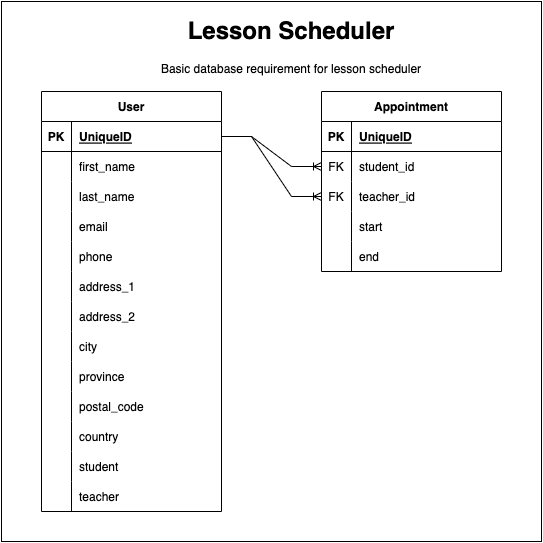

The diagram above was exported from draw.io. Its source (the exported page's mxGraphModel, read from the mxfile embedded in the PNG):
<mxGraphModel dx="1034" dy="1870" grid="1" gridSize="10" guides="1" tooltips="1" connect="1" arrows="1" fold="1" page="1" pageScale="1" pageWidth="850" pageHeight="1100" math="0" shadow="0" extFonts="Permanent Marker^https://fonts.googleapis.com/css?family=Permanent+Marker">
  <root>
    <mxCell id="0" />
    <mxCell id="1" parent="0" />
    <mxCell id="YE6ZBaIOZWWacDslIlnb-67" value="" style="rounded=0;whiteSpace=wrap;html=1;" vertex="1" parent="1">
      <mxGeometry x="80" y="-50" width="540" height="540" as="geometry" />
    </mxCell>
    <mxCell id="YE6ZBaIOZWWacDslIlnb-1" value="User" style="shape=table;startSize=30;container=1;collapsible=1;childLayout=tableLayout;fixedRows=1;rowLines=0;fontStyle=1;align=center;resizeLast=1;" vertex="1" parent="1">
      <mxGeometry x="120" y="40" width="180" height="420" as="geometry" />
    </mxCell>
    <mxCell id="YE6ZBaIOZWWacDslIlnb-2" value="" style="shape=tableRow;horizontal=0;startSize=0;swimlaneHead=0;swimlaneBody=0;fillColor=none;collapsible=0;dropTarget=0;points=[[0,0.5],[1,0.5]];portConstraint=eastwest;top=0;left=0;right=0;bottom=1;" vertex="1" parent="YE6ZBaIOZWWacDslIlnb-1">
      <mxGeometry y="30" width="180" height="30" as="geometry" />
    </mxCell>
    <mxCell id="YE6ZBaIOZWWacDslIlnb-3" value="PK" style="shape=partialRectangle;connectable=0;fillColor=none;top=0;left=0;bottom=0;right=0;fontStyle=1;overflow=hidden;" vertex="1" parent="YE6ZBaIOZWWacDslIlnb-2">
      <mxGeometry width="30" height="30" as="geometry">
        <mxRectangle width="30" height="30" as="alternateBounds" />
      </mxGeometry>
    </mxCell>
    <mxCell id="YE6ZBaIOZWWacDslIlnb-4" value="UniqueID" style="shape=partialRectangle;connectable=0;fillColor=none;top=0;left=0;bottom=0;right=0;align=left;spacingLeft=6;fontStyle=5;overflow=hidden;" vertex="1" parent="YE6ZBaIOZWWacDslIlnb-2">
      <mxGeometry x="30" width="150" height="30" as="geometry">
        <mxRectangle width="150" height="30" as="alternateBounds" />
      </mxGeometry>
    </mxCell>
    <mxCell id="YE6ZBaIOZWWacDslIlnb-5" value="" style="shape=tableRow;horizontal=0;startSize=0;swimlaneHead=0;swimlaneBody=0;fillColor=none;collapsible=0;dropTarget=0;points=[[0,0.5],[1,0.5]];portConstraint=eastwest;top=0;left=0;right=0;bottom=0;" vertex="1" parent="YE6ZBaIOZWWacDslIlnb-1">
      <mxGeometry y="60" width="180" height="30" as="geometry" />
    </mxCell>
    <mxCell id="YE6ZBaIOZWWacDslIlnb-6" value="" style="shape=partialRectangle;connectable=0;fillColor=none;top=0;left=0;bottom=0;right=0;editable=1;overflow=hidden;" vertex="1" parent="YE6ZBaIOZWWacDslIlnb-5">
      <mxGeometry width="30" height="30" as="geometry">
        <mxRectangle width="30" height="30" as="alternateBounds" />
      </mxGeometry>
    </mxCell>
    <mxCell id="YE6ZBaIOZWWacDslIlnb-7" value="first_name" style="shape=partialRectangle;connectable=0;fillColor=none;top=0;left=0;bottom=0;right=0;align=left;spacingLeft=6;overflow=hidden;" vertex="1" parent="YE6ZBaIOZWWacDslIlnb-5">
      <mxGeometry x="30" width="150" height="30" as="geometry">
        <mxRectangle width="150" height="30" as="alternateBounds" />
      </mxGeometry>
    </mxCell>
    <mxCell id="YE6ZBaIOZWWacDslIlnb-8" value="" style="shape=tableRow;horizontal=0;startSize=0;swimlaneHead=0;swimlaneBody=0;fillColor=none;collapsible=0;dropTarget=0;points=[[0,0.5],[1,0.5]];portConstraint=eastwest;top=0;left=0;right=0;bottom=0;" vertex="1" parent="YE6ZBaIOZWWacDslIlnb-1">
      <mxGeometry y="90" width="180" height="30" as="geometry" />
    </mxCell>
    <mxCell id="YE6ZBaIOZWWacDslIlnb-9" value="" style="shape=partialRectangle;connectable=0;fillColor=none;top=0;left=0;bottom=0;right=0;editable=1;overflow=hidden;" vertex="1" parent="YE6ZBaIOZWWacDslIlnb-8">
      <mxGeometry width="30" height="30" as="geometry">
        <mxRectangle width="30" height="30" as="alternateBounds" />
      </mxGeometry>
    </mxCell>
    <mxCell id="YE6ZBaIOZWWacDslIlnb-10" value="last_name" style="shape=partialRectangle;connectable=0;fillColor=none;top=0;left=0;bottom=0;right=0;align=left;spacingLeft=6;overflow=hidden;" vertex="1" parent="YE6ZBaIOZWWacDslIlnb-8">
      <mxGeometry x="30" width="150" height="30" as="geometry">
        <mxRectangle width="150" height="30" as="alternateBounds" />
      </mxGeometry>
    </mxCell>
    <mxCell id="YE6ZBaIOZWWacDslIlnb-11" value="" style="shape=tableRow;horizontal=0;startSize=0;swimlaneHead=0;swimlaneBody=0;fillColor=none;collapsible=0;dropTarget=0;points=[[0,0.5],[1,0.5]];portConstraint=eastwest;top=0;left=0;right=0;bottom=0;" vertex="1" parent="YE6ZBaIOZWWacDslIlnb-1">
      <mxGeometry y="120" width="180" height="30" as="geometry" />
    </mxCell>
    <mxCell id="YE6ZBaIOZWWacDslIlnb-12" value="" style="shape=partialRectangle;connectable=0;fillColor=none;top=0;left=0;bottom=0;right=0;editable=1;overflow=hidden;" vertex="1" parent="YE6ZBaIOZWWacDslIlnb-11">
      <mxGeometry width="30" height="30" as="geometry">
        <mxRectangle width="30" height="30" as="alternateBounds" />
      </mxGeometry>
    </mxCell>
    <mxCell id="YE6ZBaIOZWWacDslIlnb-13" value="email" style="shape=partialRectangle;connectable=0;fillColor=none;top=0;left=0;bottom=0;right=0;align=left;spacingLeft=6;overflow=hidden;" vertex="1" parent="YE6ZBaIOZWWacDslIlnb-11">
      <mxGeometry x="30" width="150" height="30" as="geometry">
        <mxRectangle width="150" height="30" as="alternateBounds" />
      </mxGeometry>
    </mxCell>
    <mxCell id="YE6ZBaIOZWWacDslIlnb-14" value="" style="shape=tableRow;horizontal=0;startSize=0;swimlaneHead=0;swimlaneBody=0;fillColor=none;collapsible=0;dropTarget=0;points=[[0,0.5],[1,0.5]];portConstraint=eastwest;top=0;left=0;right=0;bottom=0;" vertex="1" parent="YE6ZBaIOZWWacDslIlnb-1">
      <mxGeometry y="150" width="180" height="30" as="geometry" />
    </mxCell>
    <mxCell id="YE6ZBaIOZWWacDslIlnb-15" value="" style="shape=partialRectangle;connectable=0;fillColor=none;top=0;left=0;bottom=0;right=0;editable=1;overflow=hidden;" vertex="1" parent="YE6ZBaIOZWWacDslIlnb-14">
      <mxGeometry width="30" height="30" as="geometry">
        <mxRectangle width="30" height="30" as="alternateBounds" />
      </mxGeometry>
    </mxCell>
    <mxCell id="YE6ZBaIOZWWacDslIlnb-16" value="phone" style="shape=partialRectangle;connectable=0;fillColor=none;top=0;left=0;bottom=0;right=0;align=left;spacingLeft=6;overflow=hidden;" vertex="1" parent="YE6ZBaIOZWWacDslIlnb-14">
      <mxGeometry x="30" width="150" height="30" as="geometry">
        <mxRectangle width="150" height="30" as="alternateBounds" />
      </mxGeometry>
    </mxCell>
    <mxCell id="YE6ZBaIOZWWacDslIlnb-17" value="" style="shape=tableRow;horizontal=0;startSize=0;swimlaneHead=0;swimlaneBody=0;fillColor=none;collapsible=0;dropTarget=0;points=[[0,0.5],[1,0.5]];portConstraint=eastwest;top=0;left=0;right=0;bottom=0;" vertex="1" parent="YE6ZBaIOZWWacDslIlnb-1">
      <mxGeometry y="180" width="180" height="30" as="geometry" />
    </mxCell>
    <mxCell id="YE6ZBaIOZWWacDslIlnb-18" value="" style="shape=partialRectangle;connectable=0;fillColor=none;top=0;left=0;bottom=0;right=0;editable=1;overflow=hidden;" vertex="1" parent="YE6ZBaIOZWWacDslIlnb-17">
      <mxGeometry width="30" height="30" as="geometry">
        <mxRectangle width="30" height="30" as="alternateBounds" />
      </mxGeometry>
    </mxCell>
    <mxCell id="YE6ZBaIOZWWacDslIlnb-19" value="address_1" style="shape=partialRectangle;connectable=0;fillColor=none;top=0;left=0;bottom=0;right=0;align=left;spacingLeft=6;overflow=hidden;" vertex="1" parent="YE6ZBaIOZWWacDslIlnb-17">
      <mxGeometry x="30" width="150" height="30" as="geometry">
        <mxRectangle width="150" height="30" as="alternateBounds" />
      </mxGeometry>
    </mxCell>
    <mxCell id="YE6ZBaIOZWWacDslIlnb-20" value="" style="shape=tableRow;horizontal=0;startSize=0;swimlaneHead=0;swimlaneBody=0;fillColor=none;collapsible=0;dropTarget=0;points=[[0,0.5],[1,0.5]];portConstraint=eastwest;top=0;left=0;right=0;bottom=0;" vertex="1" parent="YE6ZBaIOZWWacDslIlnb-1">
      <mxGeometry y="210" width="180" height="30" as="geometry" />
    </mxCell>
    <mxCell id="YE6ZBaIOZWWacDslIlnb-21" value="" style="shape=partialRectangle;connectable=0;fillColor=none;top=0;left=0;bottom=0;right=0;editable=1;overflow=hidden;" vertex="1" parent="YE6ZBaIOZWWacDslIlnb-20">
      <mxGeometry width="30" height="30" as="geometry">
        <mxRectangle width="30" height="30" as="alternateBounds" />
      </mxGeometry>
    </mxCell>
    <mxCell id="YE6ZBaIOZWWacDslIlnb-22" value="address_2" style="shape=partialRectangle;connectable=0;fillColor=none;top=0;left=0;bottom=0;right=0;align=left;spacingLeft=6;overflow=hidden;" vertex="1" parent="YE6ZBaIOZWWacDslIlnb-20">
      <mxGeometry x="30" width="150" height="30" as="geometry">
        <mxRectangle width="150" height="30" as="alternateBounds" />
      </mxGeometry>
    </mxCell>
    <mxCell id="YE6ZBaIOZWWacDslIlnb-23" value="" style="shape=tableRow;horizontal=0;startSize=0;swimlaneHead=0;swimlaneBody=0;fillColor=none;collapsible=0;dropTarget=0;points=[[0,0.5],[1,0.5]];portConstraint=eastwest;top=0;left=0;right=0;bottom=0;" vertex="1" parent="YE6ZBaIOZWWacDslIlnb-1">
      <mxGeometry y="240" width="180" height="30" as="geometry" />
    </mxCell>
    <mxCell id="YE6ZBaIOZWWacDslIlnb-24" value="" style="shape=partialRectangle;connectable=0;fillColor=none;top=0;left=0;bottom=0;right=0;editable=1;overflow=hidden;" vertex="1" parent="YE6ZBaIOZWWacDslIlnb-23">
      <mxGeometry width="30" height="30" as="geometry">
        <mxRectangle width="30" height="30" as="alternateBounds" />
      </mxGeometry>
    </mxCell>
    <mxCell id="YE6ZBaIOZWWacDslIlnb-25" value="city" style="shape=partialRectangle;connectable=0;fillColor=none;top=0;left=0;bottom=0;right=0;align=left;spacingLeft=6;overflow=hidden;" vertex="1" parent="YE6ZBaIOZWWacDslIlnb-23">
      <mxGeometry x="30" width="150" height="30" as="geometry">
        <mxRectangle width="150" height="30" as="alternateBounds" />
      </mxGeometry>
    </mxCell>
    <mxCell id="YE6ZBaIOZWWacDslIlnb-26" value="" style="shape=tableRow;horizontal=0;startSize=0;swimlaneHead=0;swimlaneBody=0;fillColor=none;collapsible=0;dropTarget=0;points=[[0,0.5],[1,0.5]];portConstraint=eastwest;top=0;left=0;right=0;bottom=0;" vertex="1" parent="YE6ZBaIOZWWacDslIlnb-1">
      <mxGeometry y="270" width="180" height="30" as="geometry" />
    </mxCell>
    <mxCell id="YE6ZBaIOZWWacDslIlnb-27" value="" style="shape=partialRectangle;connectable=0;fillColor=none;top=0;left=0;bottom=0;right=0;editable=1;overflow=hidden;" vertex="1" parent="YE6ZBaIOZWWacDslIlnb-26">
      <mxGeometry width="30" height="30" as="geometry">
        <mxRectangle width="30" height="30" as="alternateBounds" />
      </mxGeometry>
    </mxCell>
    <mxCell id="YE6ZBaIOZWWacDslIlnb-28" value="province" style="shape=partialRectangle;connectable=0;fillColor=none;top=0;left=0;bottom=0;right=0;align=left;spacingLeft=6;overflow=hidden;" vertex="1" parent="YE6ZBaIOZWWacDslIlnb-26">
      <mxGeometry x="30" width="150" height="30" as="geometry">
        <mxRectangle width="150" height="30" as="alternateBounds" />
      </mxGeometry>
    </mxCell>
    <mxCell id="YE6ZBaIOZWWacDslIlnb-29" value="" style="shape=tableRow;horizontal=0;startSize=0;swimlaneHead=0;swimlaneBody=0;fillColor=none;collapsible=0;dropTarget=0;points=[[0,0.5],[1,0.5]];portConstraint=eastwest;top=0;left=0;right=0;bottom=0;" vertex="1" parent="YE6ZBaIOZWWacDslIlnb-1">
      <mxGeometry y="300" width="180" height="30" as="geometry" />
    </mxCell>
    <mxCell id="YE6ZBaIOZWWacDslIlnb-30" value="" style="shape=partialRectangle;connectable=0;fillColor=none;top=0;left=0;bottom=0;right=0;editable=1;overflow=hidden;" vertex="1" parent="YE6ZBaIOZWWacDslIlnb-29">
      <mxGeometry width="30" height="30" as="geometry">
        <mxRectangle width="30" height="30" as="alternateBounds" />
      </mxGeometry>
    </mxCell>
    <mxCell id="YE6ZBaIOZWWacDslIlnb-31" value="postal_code" style="shape=partialRectangle;connectable=0;fillColor=none;top=0;left=0;bottom=0;right=0;align=left;spacingLeft=6;overflow=hidden;" vertex="1" parent="YE6ZBaIOZWWacDslIlnb-29">
      <mxGeometry x="30" width="150" height="30" as="geometry">
        <mxRectangle width="150" height="30" as="alternateBounds" />
      </mxGeometry>
    </mxCell>
    <mxCell id="YE6ZBaIOZWWacDslIlnb-33" value="" style="shape=tableRow;horizontal=0;startSize=0;swimlaneHead=0;swimlaneBody=0;fillColor=none;collapsible=0;dropTarget=0;points=[[0,0.5],[1,0.5]];portConstraint=eastwest;top=0;left=0;right=0;bottom=0;" vertex="1" parent="YE6ZBaIOZWWacDslIlnb-1">
      <mxGeometry y="330" width="180" height="30" as="geometry" />
    </mxCell>
    <mxCell id="YE6ZBaIOZWWacDslIlnb-34" value="" style="shape=partialRectangle;connectable=0;fillColor=none;top=0;left=0;bottom=0;right=0;editable=1;overflow=hidden;" vertex="1" parent="YE6ZBaIOZWWacDslIlnb-33">
      <mxGeometry width="30" height="30" as="geometry">
        <mxRectangle width="30" height="30" as="alternateBounds" />
      </mxGeometry>
    </mxCell>
    <mxCell id="YE6ZBaIOZWWacDslIlnb-35" value="country" style="shape=partialRectangle;connectable=0;fillColor=none;top=0;left=0;bottom=0;right=0;align=left;spacingLeft=6;overflow=hidden;" vertex="1" parent="YE6ZBaIOZWWacDslIlnb-33">
      <mxGeometry x="30" width="150" height="30" as="geometry">
        <mxRectangle width="150" height="30" as="alternateBounds" />
      </mxGeometry>
    </mxCell>
    <mxCell id="YE6ZBaIOZWWacDslIlnb-61" value="" style="shape=tableRow;horizontal=0;startSize=0;swimlaneHead=0;swimlaneBody=0;fillColor=none;collapsible=0;dropTarget=0;points=[[0,0.5],[1,0.5]];portConstraint=eastwest;top=0;left=0;right=0;bottom=0;" vertex="1" parent="YE6ZBaIOZWWacDslIlnb-1">
      <mxGeometry y="360" width="180" height="30" as="geometry" />
    </mxCell>
    <mxCell id="YE6ZBaIOZWWacDslIlnb-62" value="" style="shape=partialRectangle;connectable=0;fillColor=none;top=0;left=0;bottom=0;right=0;editable=1;overflow=hidden;" vertex="1" parent="YE6ZBaIOZWWacDslIlnb-61">
      <mxGeometry width="30" height="30" as="geometry">
        <mxRectangle width="30" height="30" as="alternateBounds" />
      </mxGeometry>
    </mxCell>
    <mxCell id="YE6ZBaIOZWWacDslIlnb-63" value="student" style="shape=partialRectangle;connectable=0;fillColor=none;top=0;left=0;bottom=0;right=0;align=left;spacingLeft=6;overflow=hidden;" vertex="1" parent="YE6ZBaIOZWWacDslIlnb-61">
      <mxGeometry x="30" width="150" height="30" as="geometry">
        <mxRectangle width="150" height="30" as="alternateBounds" />
      </mxGeometry>
    </mxCell>
    <mxCell id="YE6ZBaIOZWWacDslIlnb-64" value="" style="shape=tableRow;horizontal=0;startSize=0;swimlaneHead=0;swimlaneBody=0;fillColor=none;collapsible=0;dropTarget=0;points=[[0,0.5],[1,0.5]];portConstraint=eastwest;top=0;left=0;right=0;bottom=0;" vertex="1" parent="YE6ZBaIOZWWacDslIlnb-1">
      <mxGeometry y="390" width="180" height="30" as="geometry" />
    </mxCell>
    <mxCell id="YE6ZBaIOZWWacDslIlnb-65" value="" style="shape=partialRectangle;connectable=0;fillColor=none;top=0;left=0;bottom=0;right=0;editable=1;overflow=hidden;" vertex="1" parent="YE6ZBaIOZWWacDslIlnb-64">
      <mxGeometry width="30" height="30" as="geometry">
        <mxRectangle width="30" height="30" as="alternateBounds" />
      </mxGeometry>
    </mxCell>
    <mxCell id="YE6ZBaIOZWWacDslIlnb-66" value="teacher" style="shape=partialRectangle;connectable=0;fillColor=none;top=0;left=0;bottom=0;right=0;align=left;spacingLeft=6;overflow=hidden;" vertex="1" parent="YE6ZBaIOZWWacDslIlnb-64">
      <mxGeometry x="30" width="150" height="30" as="geometry">
        <mxRectangle width="150" height="30" as="alternateBounds" />
      </mxGeometry>
    </mxCell>
    <mxCell id="YE6ZBaIOZWWacDslIlnb-36" value="Appointment" style="shape=table;startSize=30;container=1;collapsible=1;childLayout=tableLayout;fixedRows=1;rowLines=0;fontStyle=1;align=center;resizeLast=1;" vertex="1" parent="1">
      <mxGeometry x="400" y="40" width="180" height="180" as="geometry" />
    </mxCell>
    <mxCell id="YE6ZBaIOZWWacDslIlnb-37" value="" style="shape=tableRow;horizontal=0;startSize=0;swimlaneHead=0;swimlaneBody=0;fillColor=none;collapsible=0;dropTarget=0;points=[[0,0.5],[1,0.5]];portConstraint=eastwest;top=0;left=0;right=0;bottom=1;" vertex="1" parent="YE6ZBaIOZWWacDslIlnb-36">
      <mxGeometry y="30" width="180" height="30" as="geometry" />
    </mxCell>
    <mxCell id="YE6ZBaIOZWWacDslIlnb-38" value="PK" style="shape=partialRectangle;connectable=0;fillColor=none;top=0;left=0;bottom=0;right=0;fontStyle=1;overflow=hidden;" vertex="1" parent="YE6ZBaIOZWWacDslIlnb-37">
      <mxGeometry width="30" height="30" as="geometry">
        <mxRectangle width="30" height="30" as="alternateBounds" />
      </mxGeometry>
    </mxCell>
    <mxCell id="YE6ZBaIOZWWacDslIlnb-39" value="UniqueID" style="shape=partialRectangle;connectable=0;fillColor=none;top=0;left=0;bottom=0;right=0;align=left;spacingLeft=6;fontStyle=5;overflow=hidden;" vertex="1" parent="YE6ZBaIOZWWacDslIlnb-37">
      <mxGeometry x="30" width="150" height="30" as="geometry">
        <mxRectangle width="150" height="30" as="alternateBounds" />
      </mxGeometry>
    </mxCell>
    <mxCell id="YE6ZBaIOZWWacDslIlnb-49" value="" style="shape=tableRow;horizontal=0;startSize=0;swimlaneHead=0;swimlaneBody=0;fillColor=none;collapsible=0;dropTarget=0;points=[[0,0.5],[1,0.5]];portConstraint=eastwest;top=0;left=0;right=0;bottom=0;" vertex="1" parent="YE6ZBaIOZWWacDslIlnb-36">
      <mxGeometry y="60" width="180" height="30" as="geometry" />
    </mxCell>
    <mxCell id="YE6ZBaIOZWWacDslIlnb-50" value="FK" style="shape=partialRectangle;connectable=0;fillColor=none;top=0;left=0;bottom=0;right=0;fontStyle=0;overflow=hidden;" vertex="1" parent="YE6ZBaIOZWWacDslIlnb-49">
      <mxGeometry width="30" height="30" as="geometry">
        <mxRectangle width="30" height="30" as="alternateBounds" />
      </mxGeometry>
    </mxCell>
    <mxCell id="YE6ZBaIOZWWacDslIlnb-51" value="student_id" style="shape=partialRectangle;connectable=0;fillColor=none;top=0;left=0;bottom=0;right=0;align=left;spacingLeft=6;fontStyle=0;overflow=hidden;" vertex="1" parent="YE6ZBaIOZWWacDslIlnb-49">
      <mxGeometry x="30" width="150" height="30" as="geometry">
        <mxRectangle width="150" height="30" as="alternateBounds" />
      </mxGeometry>
    </mxCell>
    <mxCell id="YE6ZBaIOZWWacDslIlnb-52" value="" style="shape=tableRow;horizontal=0;startSize=0;swimlaneHead=0;swimlaneBody=0;fillColor=none;collapsible=0;dropTarget=0;points=[[0,0.5],[1,0.5]];portConstraint=eastwest;top=0;left=0;right=0;bottom=0;" vertex="1" parent="YE6ZBaIOZWWacDslIlnb-36">
      <mxGeometry y="90" width="180" height="30" as="geometry" />
    </mxCell>
    <mxCell id="YE6ZBaIOZWWacDslIlnb-53" value="FK" style="shape=partialRectangle;connectable=0;fillColor=none;top=0;left=0;bottom=0;right=0;fontStyle=0;overflow=hidden;" vertex="1" parent="YE6ZBaIOZWWacDslIlnb-52">
      <mxGeometry width="30" height="30" as="geometry">
        <mxRectangle width="30" height="30" as="alternateBounds" />
      </mxGeometry>
    </mxCell>
    <mxCell id="YE6ZBaIOZWWacDslIlnb-54" value="teacher_id" style="shape=partialRectangle;connectable=0;fillColor=none;top=0;left=0;bottom=0;right=0;align=left;spacingLeft=6;fontStyle=0;overflow=hidden;" vertex="1" parent="YE6ZBaIOZWWacDslIlnb-52">
      <mxGeometry x="30" width="150" height="30" as="geometry">
        <mxRectangle width="150" height="30" as="alternateBounds" />
      </mxGeometry>
    </mxCell>
    <mxCell id="YE6ZBaIOZWWacDslIlnb-43" value="" style="shape=tableRow;horizontal=0;startSize=0;swimlaneHead=0;swimlaneBody=0;fillColor=none;collapsible=0;dropTarget=0;points=[[0,0.5],[1,0.5]];portConstraint=eastwest;top=0;left=0;right=0;bottom=0;" vertex="1" parent="YE6ZBaIOZWWacDslIlnb-36">
      <mxGeometry y="120" width="180" height="30" as="geometry" />
    </mxCell>
    <mxCell id="YE6ZBaIOZWWacDslIlnb-44" value="" style="shape=partialRectangle;connectable=0;fillColor=none;top=0;left=0;bottom=0;right=0;editable=1;overflow=hidden;" vertex="1" parent="YE6ZBaIOZWWacDslIlnb-43">
      <mxGeometry width="30" height="30" as="geometry">
        <mxRectangle width="30" height="30" as="alternateBounds" />
      </mxGeometry>
    </mxCell>
    <mxCell id="YE6ZBaIOZWWacDslIlnb-45" value="start" style="shape=partialRectangle;connectable=0;fillColor=none;top=0;left=0;bottom=0;right=0;align=left;spacingLeft=6;overflow=hidden;" vertex="1" parent="YE6ZBaIOZWWacDslIlnb-43">
      <mxGeometry x="30" width="150" height="30" as="geometry">
        <mxRectangle width="150" height="30" as="alternateBounds" />
      </mxGeometry>
    </mxCell>
    <mxCell id="YE6ZBaIOZWWacDslIlnb-55" value="" style="shape=tableRow;horizontal=0;startSize=0;swimlaneHead=0;swimlaneBody=0;fillColor=none;collapsible=0;dropTarget=0;points=[[0,0.5],[1,0.5]];portConstraint=eastwest;top=0;left=0;right=0;bottom=0;" vertex="1" parent="YE6ZBaIOZWWacDslIlnb-36">
      <mxGeometry y="150" width="180" height="30" as="geometry" />
    </mxCell>
    <mxCell id="YE6ZBaIOZWWacDslIlnb-56" value="" style="shape=partialRectangle;connectable=0;fillColor=none;top=0;left=0;bottom=0;right=0;editable=1;overflow=hidden;" vertex="1" parent="YE6ZBaIOZWWacDslIlnb-55">
      <mxGeometry width="30" height="30" as="geometry">
        <mxRectangle width="30" height="30" as="alternateBounds" />
      </mxGeometry>
    </mxCell>
    <mxCell id="YE6ZBaIOZWWacDslIlnb-57" value="end" style="shape=partialRectangle;connectable=0;fillColor=none;top=0;left=0;bottom=0;right=0;align=left;spacingLeft=6;overflow=hidden;" vertex="1" parent="YE6ZBaIOZWWacDslIlnb-55">
      <mxGeometry x="30" width="150" height="30" as="geometry">
        <mxRectangle width="150" height="30" as="alternateBounds" />
      </mxGeometry>
    </mxCell>
    <mxCell id="YE6ZBaIOZWWacDslIlnb-58" value="" style="edgeStyle=entityRelationEdgeStyle;fontSize=12;html=1;endArrow=ERoneToMany;rounded=0;exitX=1;exitY=0.5;exitDx=0;exitDy=0;entryX=0;entryY=0.5;entryDx=0;entryDy=0;" edge="1" parent="1" source="YE6ZBaIOZWWacDslIlnb-2" target="YE6ZBaIOZWWacDslIlnb-49">
      <mxGeometry width="100" height="100" relative="1" as="geometry">
        <mxPoint x="440" y="400" as="sourcePoint" />
        <mxPoint x="540" y="300" as="targetPoint" />
      </mxGeometry>
    </mxCell>
    <mxCell id="YE6ZBaIOZWWacDslIlnb-59" value="" style="edgeStyle=entityRelationEdgeStyle;fontSize=12;html=1;endArrow=ERoneToMany;rounded=0;exitX=1;exitY=0.5;exitDx=0;exitDy=0;entryX=0;entryY=0.5;entryDx=0;entryDy=0;" edge="1" parent="1" source="YE6ZBaIOZWWacDslIlnb-2" target="YE6ZBaIOZWWacDslIlnb-52">
      <mxGeometry width="100" height="100" relative="1" as="geometry">
        <mxPoint x="450" y="470" as="sourcePoint" />
        <mxPoint x="550" y="370" as="targetPoint" />
      </mxGeometry>
    </mxCell>
    <mxCell id="YE6ZBaIOZWWacDslIlnb-68" value="&lt;h1&gt;Lesson Scheduler&lt;/h1&gt;&lt;p&gt;Basic database requirement for lesson scheduler&lt;/p&gt;" style="text;html=1;strokeColor=none;fillColor=none;spacing=5;spacingTop=-20;whiteSpace=wrap;overflow=hidden;rounded=0;align=center;" vertex="1" parent="1">
      <mxGeometry x="225" y="-40" width="290" height="80" as="geometry" />
    </mxCell>
  </root>
</mxGraphModel>